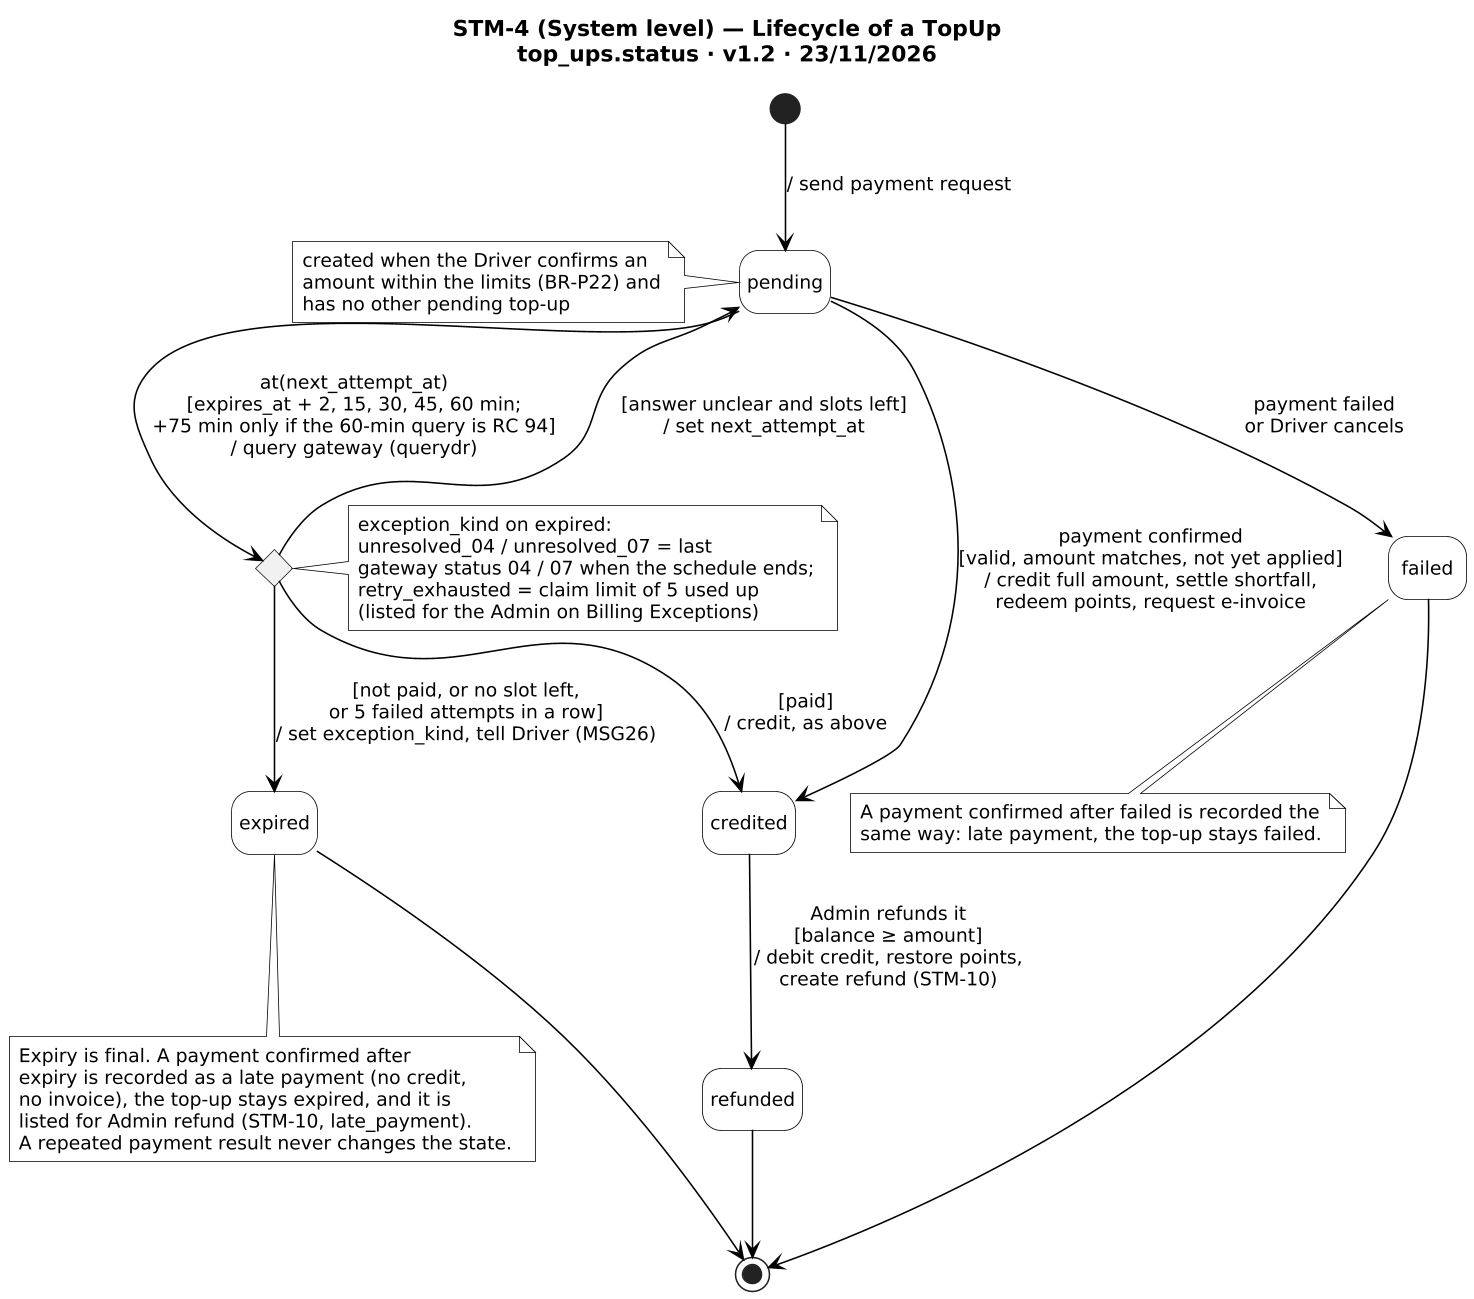

The diagram above was rendered by PlantUML. Its source (embedded in the PNG):
@startuml STM-4
!include _style.iuml
title STM-4 (System level) — Lifecycle of a TopUp\ntop_ups.status · v1.2 · 23/11/2026

state c1 <<choice>>
[*] --> pending : / send payment request
note left of pending
  created when the Driver confirms an
  amount within the limits (BR-P22) and
  has no other pending top-up
end note
pending --> credited : payment confirmed\n[valid, amount matches, not yet applied]\n/ credit full amount, settle shortfall,\nredeem points, request e-invoice
pending --> failed : payment failed\nor Driver cancels
pending --> c1 : at(next_attempt_at)\n[expires_at + 2, 15, 30, 45, 60 min;\n+75 min only if the 60-min query is RC 94]\n/ query gateway (querydr)
c1 --> credited : [paid]\n/ credit, as above
c1 --> pending : [answer unclear and slots left]\n/ set next_attempt_at
c1 --> expired : [not paid, or no slot left,\nor 5 failed attempts in a row]\n/ set exception_kind, tell Driver (MSG26)
expired --> [*]
credited --> refunded : Admin refunds it\n[balance ≥ amount]\n/ debit credit, restore points,\ncreate refund (STM-10)
failed --> [*]
refunded --> [*]
note right of c1
  exception_kind on expired:
  unresolved_04 / unresolved_07 = last
  gateway status 04 / 07 when the schedule ends;
  retry_exhausted = claim limit of 5 used up
  (listed for the Admin on Billing Exceptions)
end note
note bottom of expired
  Expiry is final. A payment confirmed after
  expiry is recorded as a late payment (no credit,
  no invoice), the top-up stays expired, and it is
  listed for Admin refund (STM-10, late_payment).
  A repeated payment result never changes the state.
end note
note bottom of failed
  A payment confirmed after failed is recorded the
  same way: late payment, the top-up stays failed.
end note
@enduml